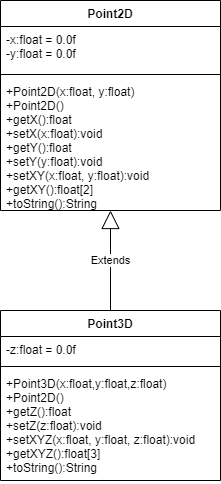

The diagram above was exported from draw.io. Its source (the exported page's mxGraphModel, read from the mxfile embedded in the PNG):
<mxGraphModel dx="510" dy="577" grid="1" gridSize="10" guides="1" tooltips="1" connect="1" arrows="1" fold="1" page="1" pageScale="1" pageWidth="827" pageHeight="1169" math="0" shadow="0">
  <root>
    <mxCell id="WIyWlLk6GJQsqaUBKTNV-0" />
    <mxCell id="WIyWlLk6GJQsqaUBKTNV-1" parent="WIyWlLk6GJQsqaUBKTNV-0" />
    <mxCell id="588LB_EC5STDrSOA4QTK-0" value="Point2D" style="swimlane;fontStyle=1;align=center;verticalAlign=top;childLayout=stackLayout;horizontal=1;startSize=26;horizontalStack=0;resizeParent=1;resizeParentMax=0;resizeLast=0;collapsible=1;marginBottom=0;" parent="WIyWlLk6GJQsqaUBKTNV-1" vertex="1">
      <mxGeometry x="220" y="130" width="220" height="210" as="geometry" />
    </mxCell>
    <mxCell id="588LB_EC5STDrSOA4QTK-1" value="-x:float = 0.0f&#10;-y:float = 0.0f" style="text;strokeColor=none;fillColor=none;align=left;verticalAlign=top;spacingLeft=4;spacingRight=4;overflow=hidden;rotatable=0;points=[[0,0.5],[1,0.5]];portConstraint=eastwest;" parent="588LB_EC5STDrSOA4QTK-0" vertex="1">
      <mxGeometry y="26" width="220" height="44" as="geometry" />
    </mxCell>
    <mxCell id="588LB_EC5STDrSOA4QTK-2" value="" style="line;strokeWidth=1;fillColor=none;align=left;verticalAlign=middle;spacingTop=-1;spacingLeft=3;spacingRight=3;rotatable=0;labelPosition=right;points=[];portConstraint=eastwest;" parent="588LB_EC5STDrSOA4QTK-0" vertex="1">
      <mxGeometry y="70" width="220" height="8" as="geometry" />
    </mxCell>
    <mxCell id="588LB_EC5STDrSOA4QTK-3" value="+Point2D(x:float, y:float)&#10;+Point2D()&#10;+getX():float&#10;+setX(x:float):void&#10;+getY():float&#10;+setY(y:float):void&#10;+setXY(x:float, y:float):void&#10;+getXY():float[2]&#10;+toString():String" style="text;strokeColor=none;fillColor=none;align=left;verticalAlign=top;spacingLeft=4;spacingRight=4;overflow=hidden;rotatable=0;points=[[0,0.5],[1,0.5]];portConstraint=eastwest;" parent="588LB_EC5STDrSOA4QTK-0" vertex="1">
      <mxGeometry y="78" width="220" height="132" as="geometry" />
    </mxCell>
    <mxCell id="588LB_EC5STDrSOA4QTK-33" value="Point3D" style="swimlane;fontStyle=1;align=center;verticalAlign=top;childLayout=stackLayout;horizontal=1;startSize=26;horizontalStack=0;resizeParent=1;resizeParentMax=0;resizeLast=0;collapsible=1;marginBottom=0;" parent="WIyWlLk6GJQsqaUBKTNV-1" vertex="1">
      <mxGeometry x="220" y="440" width="220" height="170" as="geometry" />
    </mxCell>
    <mxCell id="588LB_EC5STDrSOA4QTK-34" value="-z:float = 0.0f" style="text;strokeColor=none;fillColor=none;align=left;verticalAlign=top;spacingLeft=4;spacingRight=4;overflow=hidden;rotatable=0;points=[[0,0.5],[1,0.5]];portConstraint=eastwest;" parent="588LB_EC5STDrSOA4QTK-33" vertex="1">
      <mxGeometry y="26" width="220" height="26" as="geometry" />
    </mxCell>
    <mxCell id="588LB_EC5STDrSOA4QTK-35" value="" style="line;strokeWidth=1;fillColor=none;align=left;verticalAlign=middle;spacingTop=-1;spacingLeft=3;spacingRight=3;rotatable=0;labelPosition=right;points=[];portConstraint=eastwest;" parent="588LB_EC5STDrSOA4QTK-33" vertex="1">
      <mxGeometry y="52" width="220" height="8" as="geometry" />
    </mxCell>
    <mxCell id="588LB_EC5STDrSOA4QTK-36" value="+Point3D(x:float,y:float,z:float)&#10;+Point2D()&#10;+getZ():float&#10;+setZ(z:float):void&#10;+setXYZ(x:float, y:float, z:float):void&#10;+getXYZ():float[3]&#10;+toString():String" style="text;strokeColor=none;fillColor=none;align=left;verticalAlign=top;spacingLeft=4;spacingRight=4;overflow=hidden;rotatable=0;points=[[0,0.5],[1,0.5]];portConstraint=eastwest;fontStyle=0" parent="588LB_EC5STDrSOA4QTK-33" vertex="1">
      <mxGeometry y="60" width="220" height="110" as="geometry" />
    </mxCell>
    <mxCell id="588LB_EC5STDrSOA4QTK-56" value="Extends" style="endArrow=block;endSize=16;endFill=0;html=1;fontSize=11;" parent="WIyWlLk6GJQsqaUBKTNV-1" source="588LB_EC5STDrSOA4QTK-33" target="588LB_EC5STDrSOA4QTK-3" edge="1">
      <mxGeometry width="160" relative="1" as="geometry">
        <mxPoint x="150" y="370" as="sourcePoint" />
        <mxPoint x="310" y="370" as="targetPoint" />
      </mxGeometry>
    </mxCell>
  </root>
</mxGraphModel>